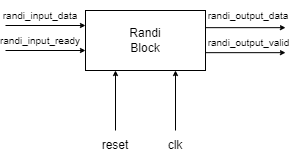

The diagram above was exported from draw.io. Its source (the exported page's mxGraphModel, read from the mxfile embedded in the PNG):
<mxGraphModel dx="724" dy="360" grid="1" gridSize="10" guides="1" tooltips="1" connect="1" arrows="1" fold="1" page="1" pageScale="1" pageWidth="827" pageHeight="1169" math="0" shadow="0">
  <root>
    <mxCell id="0" />
    <mxCell id="1" parent="0" />
    <mxCell id="zG6sMF9mZl2JZFNFsW53-1" value="Randi&lt;br&gt;Block" style="rounded=0;whiteSpace=wrap;html=1;fillColor=none;" vertex="1" parent="1">
      <mxGeometry x="340" y="230" width="120" height="60" as="geometry" />
    </mxCell>
    <mxCell id="zG6sMF9mZl2JZFNFsW53-2" value="" style="endArrow=classic;html=1;rounded=0;entryX=0;entryY=0.25;entryDx=0;entryDy=0;strokeWidth=1;endSize=3;" edge="1" parent="1" target="zG6sMF9mZl2JZFNFsW53-1">
      <mxGeometry width="50" height="50" relative="1" as="geometry">
        <mxPoint x="260" y="245" as="sourcePoint" />
        <mxPoint x="260" y="240" as="targetPoint" />
      </mxGeometry>
    </mxCell>
    <mxCell id="zG6sMF9mZl2JZFNFsW53-3" value="" style="endArrow=classic;html=1;rounded=0;entryX=0;entryY=0.25;entryDx=0;entryDy=0;endSize=3;startSize=3;" edge="1" parent="1">
      <mxGeometry width="50" height="50" relative="1" as="geometry">
        <mxPoint x="260" y="270" as="sourcePoint" />
        <mxPoint x="340" y="270" as="targetPoint" />
      </mxGeometry>
    </mxCell>
    <mxCell id="zG6sMF9mZl2JZFNFsW53-4" value="" style="endArrow=classic;html=1;rounded=0;entryX=0;entryY=0.25;entryDx=0;entryDy=0;strokeWidth=1;endSize=3;" edge="1" parent="1">
      <mxGeometry width="50" height="50" relative="1" as="geometry">
        <mxPoint x="460" y="247.16" as="sourcePoint" />
        <mxPoint x="540" y="247.16" as="targetPoint" />
      </mxGeometry>
    </mxCell>
    <mxCell id="zG6sMF9mZl2JZFNFsW53-5" value="" style="endArrow=classic;html=1;rounded=0;entryX=0;entryY=0.25;entryDx=0;entryDy=0;endSize=3;startSize=3;" edge="1" parent="1">
      <mxGeometry width="50" height="50" relative="1" as="geometry">
        <mxPoint x="460" y="272.16" as="sourcePoint" />
        <mxPoint x="540" y="272.16" as="targetPoint" />
      </mxGeometry>
    </mxCell>
    <mxCell id="zG6sMF9mZl2JZFNFsW53-6" value="" style="endArrow=classic;html=1;rounded=0;entryX=0.25;entryY=1;entryDx=0;entryDy=0;strokeWidth=1;endSize=3;" edge="1" parent="1" target="zG6sMF9mZl2JZFNFsW53-1">
      <mxGeometry width="50" height="50" relative="1" as="geometry">
        <mxPoint x="370" y="350" as="sourcePoint" />
        <mxPoint x="440" y="349.99931034482745" as="targetPoint" />
      </mxGeometry>
    </mxCell>
    <mxCell id="zG6sMF9mZl2JZFNFsW53-7" value="" style="endArrow=classic;html=1;rounded=0;entryX=0.75;entryY=1;entryDx=0;entryDy=0;endSize=3;startSize=3;" edge="1" parent="1" target="zG6sMF9mZl2JZFNFsW53-1">
      <mxGeometry width="50" height="50" relative="1" as="geometry">
        <mxPoint x="430" y="350" as="sourcePoint" />
        <mxPoint x="480" y="366.3793103448279" as="targetPoint" />
      </mxGeometry>
    </mxCell>
    <mxCell id="zG6sMF9mZl2JZFNFsW53-9" value="randi_input_data" style="text;html=1;strokeColor=none;fillColor=none;align=center;verticalAlign=middle;whiteSpace=wrap;rounded=0;fontSize=10;" vertex="1" parent="1">
      <mxGeometry x="265" y="220" width="60" height="30" as="geometry" />
    </mxCell>
    <mxCell id="zG6sMF9mZl2JZFNFsW53-10" value="randi_input_ready" style="text;html=1;strokeColor=none;fillColor=none;align=center;verticalAlign=middle;whiteSpace=wrap;rounded=0;fontSize=10;" vertex="1" parent="1">
      <mxGeometry x="265" y="245" width="60" height="30" as="geometry" />
    </mxCell>
    <mxCell id="zG6sMF9mZl2JZFNFsW53-12" value="randi_output_valid" style="text;html=1;strokeColor=none;fillColor=none;align=center;verticalAlign=middle;whiteSpace=wrap;rounded=0;fontSize=10;" vertex="1" parent="1">
      <mxGeometry x="481" y="247" width="45" height="30" as="geometry" />
    </mxCell>
    <mxCell id="zG6sMF9mZl2JZFNFsW53-13" value="randi_output_data" style="text;html=1;strokeColor=none;fillColor=none;align=center;verticalAlign=middle;whiteSpace=wrap;rounded=0;fontSize=10;" vertex="1" parent="1">
      <mxGeometry x="472.5" y="220" width="60" height="30" as="geometry" />
    </mxCell>
    <mxCell id="zG6sMF9mZl2JZFNFsW53-14" value="reset" style="text;html=1;strokeColor=none;fillColor=none;align=center;verticalAlign=middle;whiteSpace=wrap;rounded=0;" vertex="1" parent="1">
      <mxGeometry x="340" y="350" width="60" height="30" as="geometry" />
    </mxCell>
    <mxCell id="zG6sMF9mZl2JZFNFsW53-15" value="clk" style="text;html=1;strokeColor=none;fillColor=none;align=center;verticalAlign=middle;whiteSpace=wrap;rounded=0;" vertex="1" parent="1">
      <mxGeometry x="400" y="350" width="60" height="30" as="geometry" />
    </mxCell>
  </root>
</mxGraphModel>